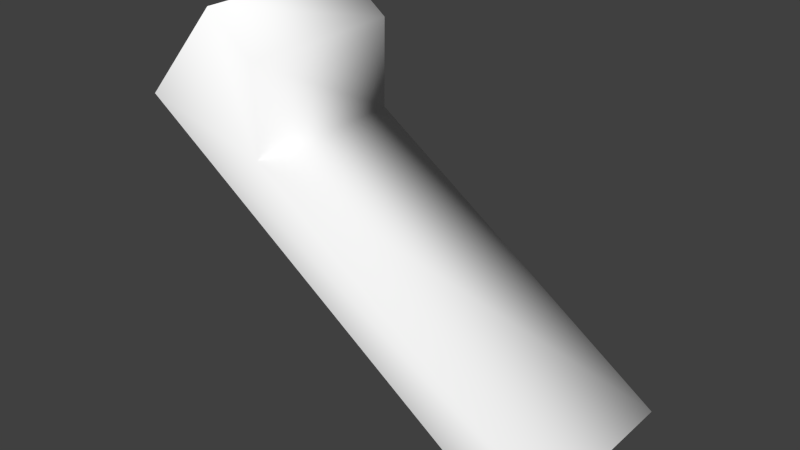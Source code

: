# Source: pedal.blend  (saved by Blender 2.73.0; exported with 4.5.12 LTS)
import bpy
from mathutils import Matrix  # noqa: F401  (used for matrix-valued properties, if any)

bpy.ops.wm.read_factory_settings(use_empty=True)
scene = bpy.context.scene
scene.name = 'Scene'

# ---- collections
col_collection_1 = bpy.data.collections.new('Collection 1'); scene.collection.children.link(col_collection_1)

# ---- materials (node trees are filled in below, after node groups)
mat_defaultwhite = bpy.data.materials.new('DefaultWhite')
mat_defaultwhite.alpha_threshold = 0.0
mat_defaultwhite.use_transparent_shadow = False
mat_defaultwhite.diffuse_color = (1.0, 1.0, 1.0, 1.0)
mat_defaultwhite.roughness = 0.5
mat_defaultwhite.line_color = (0.0, 0.0, 0.0, 1.0)

# ---- node groups
ng_auto_smooth = bpy.data.node_groups.new('Auto Smooth', 'GeometryNodeTree')
_s = ng_auto_smooth.interface.new_socket(name='Geometry', in_out='OUTPUT', socket_type='NodeSocketGeometry')
_s = ng_auto_smooth.interface.new_socket(name='Geometry', in_out='INPUT', socket_type='NodeSocketGeometry')
_s = ng_auto_smooth.interface.new_socket(name='Angle', in_out='INPUT', socket_type='NodeSocketFloat')
_s.subtype = 'ANGLE'
_s.min_value = 0.0
_s.max_value = 3.142
ng_auto_smooth.is_modifier = True
_N = ng_auto_smooth.nodes; _L = ng_auto_smooth.links
n0 = _N.new('NodeGroupOutput'); n0.name = 'Group Output'; n0.location = (480, -100)
n1 = _N.new('NodeGroupInput'); n1.name = 'Group Input'; n1.location = (-420, -300)
n2 = _N.new('NodeGroupInput'); n2.name = 'Group Input.001'; n2.location = (-60, -100)
n3 = _N.new('GeometryNodeSetShadeSmooth'); n3.name = 'Set Shade Smooth'; n3.location = (120, -100)
n3.domain = 'EDGE'
n4 = _N.new('GeometryNodeSetShadeSmooth'); n4.name = 'Set Shade Smooth.001'; n4.location = (300, -100)
n5 = _N.new('GeometryNodeInputMeshEdgeAngle'); n5.name = 'Edge Angle'; n5.location = (-420, -220)
n6 = _N.new('GeometryNodeInputEdgeSmooth'); n6.name = 'Is Edge Smooth'; n6.location = (-60, -160)
n7 = _N.new('GeometryNodeInputShadeSmooth'); n7.name = 'Is Face Smooth'; n7.location = (-240, -340)
n8 = _N.new('FunctionNodeBooleanMath'); n8.name = 'Boolean Math'; n8.location = (-60, -220)
n9 = _N.new('FunctionNodeCompare'); n9.name = 'Compare'; n9.location = (-240, -180)
n9.operation = 'LESS_EQUAL'
_L.new(n5.outputs[0], n9.inputs[0])
_L.new(n4.outputs[0], n0.inputs[0])
_L.new(n1.outputs[1], n9.inputs[1])
_L.new(n9.outputs[0], n8.inputs[0])
_L.new(n7.outputs[0], n8.inputs[1])
_L.new(n2.outputs[0], n3.inputs[0])
_L.new(n6.outputs[0], n3.inputs[1])
_L.new(n3.outputs[0], n4.inputs[0])
_L.new(n8.outputs[0], n3.inputs[2])
n0.is_active_output = True

# ---- material node trees

# ---- world
world_world = bpy.data.worlds.new('World'); scene.world = world_world
world_world.color = (0.05088, 0.05088, 0.05088)
world_world.use_sun_shadow = False
world_world.sun_shadow_jitter_overblur = 0.0
world_world.cycles.sampling_method = 'MANUAL'
world_world.cycles.sample_map_resolution = 256

# ---- meshes
me_pedal = bpy.data.meshes.new('pedal')
me_pedal.from_pydata([(-0.06998, 0.05, 0.09761), (-0.1192, 0.05, 0.04031), (-0.1192, -0.05, 0.04031), (-0.06998, -0.05, 0.09761), (0.1444, -0.05, -0.1043), (0.1256, -0.05, -0.1311), (0.1256, 0.05, -0.1311), (0.1444, 0.05, -0.1043), (-0.0407, -0.05, 0.02233), (-0.0407, 0.05, 0.02233), (-0.04011, -0.05, 0.0752), (-0.04011, 0.05, 0.0752)], [], [(4, 5, 6, 7), (7, 9, 8, 4), (9, 11, 10, 8), (11, 0, 3, 10), (8, 10, 3, 2), (1, 9, 7, 6), (2, 5, 4, 8), (0, 11, 9, 1)])
me_pedal.polygons.foreach_set('use_smooth', [True] * 8)
_uv = me_pedal.uv_layers.new(name='UVMap')
_uv.uv.foreach_set('vector', [0.84, 0.4677, 0.8118, 0.4274, 0.8118, 0.4274, 0.84, 0.4677, 0.2927, 0.3289, 0.2927, 0.9645, 0.02822, 0.9645, 0.02822, 0.3289, 0.2927, 0.5933, 0.2927, 0.3436, 0.02822, 0.3436, 0.02822, 0.5933, 0.2927, 0.8851, 0.2927, 0.9571, 0.02822, 0.9571, 0.02822, 0.8851, 0.5623, 0.6577, 0.5632, 0.737, 0.5184, 0.7706, 0.4445, 0.6847, 0.4445, 0.6847, 0.5623, 0.6577, 0.84, 0.4677, 0.8118, 0.4274, 0.4445, 0.6847, 0.8118, 0.4274, 0.84, 0.4677, 0.5623, 0.6577, 0.5184, 0.7706, 0.5632, 0.737, 0.5623, 0.6577, 0.4445, 0.6847])
me_pedal.materials.append(mat_defaultwhite)
me_pedal.use_remesh_preserve_volume = False
me_pedal.use_remesh_preserve_attributes = False
me_pedal.use_mirror_vertex_groups = False
me_pedal.update()

# ---- objects
ob_pedal = bpy.data.objects.new('pedal', me_pedal)

# ---- transforms, parenting, visibility, modifiers, constraints
ob_pedal.location = (0.0, 0.0, 0.0)
ob_pedal.lineart.crease_threshold = 0.0
_m = ob_pedal.modifiers.new('Auto Smooth', 'NODES')
_m.node_group = ng_auto_smooth
_gi = [s.identifier for s in ng_auto_smooth.interface.items_tree if s.item_type == 'SOCKET' and s.in_out == 'INPUT']
_m[_gi[1]] = 3.142  # Angle

# ---- collection membership
col_collection_1.objects.link(ob_pedal)

# ---- scene / render settings (as saved in the file)
scene.frame_start = 1; scene.frame_end = 250; scene.frame_set(1)
scene.render.engine = 'BLENDER_EEVEE_NEXT'
scene.render.image_settings.color_mode = 'RGB'
scene.render.image_settings.compression = 90
scene.render.resolution_percentage = 50
scene.render.dither_intensity = 0.0
scene.render.bake_margin = 2
scene.render.bake_bias = 0.0
scene.cycles.use_denoising = False
scene.cycles.samples = 10
scene.cycles.sampling_pattern = 'TABULATED_SOBOL'
scene.cycles.light_sampling_threshold = 0.0
scene.cycles.use_adaptive_sampling = False
scene.cycles.use_light_tree = False
scene.cycles.blur_glossy = 0.0
scene.cycles.volume_bounces = 1
scene.cycles.pixel_filter_type = 'GAUSSIAN'
scene.cycles.sample_clamp_indirect = 0.0
scene.view_settings.view_transform = 'Standard'
bpy.context.view_layer.update()

# ---- added for rendering (the .blend has no active camera and no usable light): camera, sun
cam_auto = bpy.data.cameras.new('AutoCamera')
cam_auto.lens = 50.0
cam_auto.sensor_width = 36.0
cam_auto.clip_end = 1000.0
ob_auto_camera = bpy.data.objects.new('AutoCamera', cam_auto)
scene.collection.objects.link(ob_auto_camera)
ob_auto_camera.location = (0.348528, -0.403132, 0.251988)
ob_auto_camera.rotation_euler = (1.09748, -7.21219e-08, 0.694738)
scene.camera = ob_auto_camera
light_auto_sun = bpy.data.lights.new('AutoSun', 'SUN')
light_auto_sun.energy = 3.0
light_auto_sun.angle = 0.0523599
ob_auto_sun = bpy.data.objects.new('AutoSun', light_auto_sun)
scene.collection.objects.link(ob_auto_sun)
ob_auto_sun.rotation_euler = (0.872665, 0.174533, 0.523599)
bpy.context.view_layer.update()
